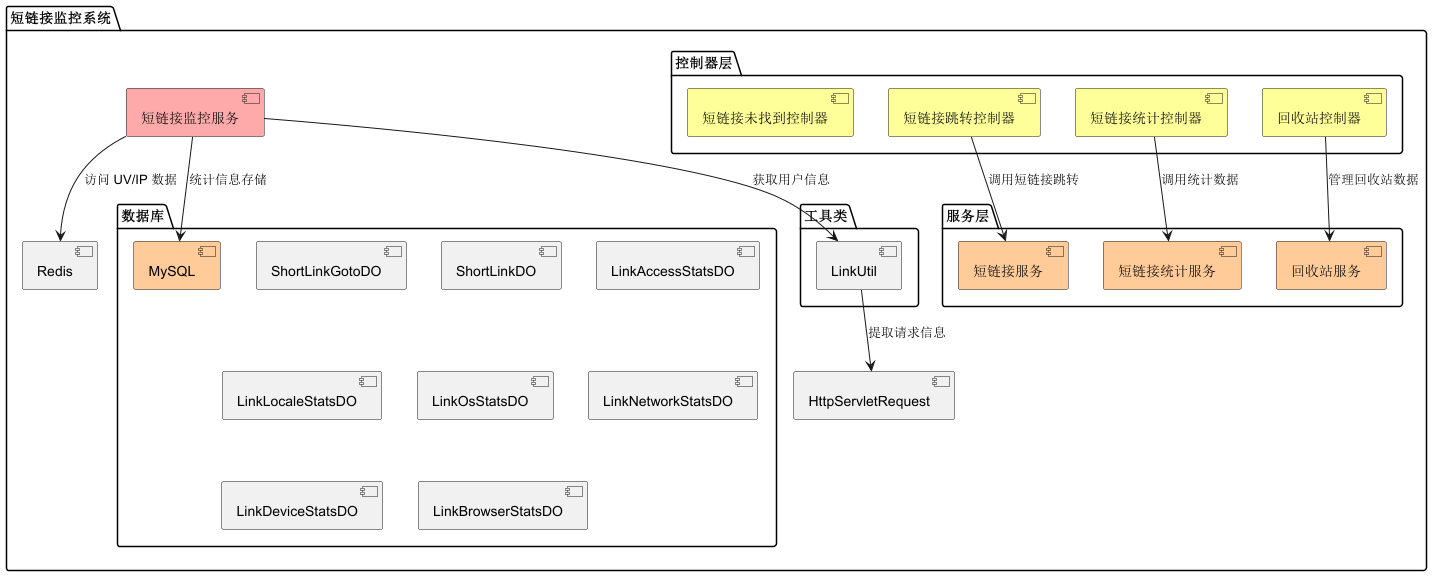

The diagram above was rendered by PlantUML. Its source (embedded in the PNG):
@startuml
package "短链接监控系统" {
    [短链接监控服务] #FFAAAA

    package "控制器层" {
        [短链接跳转控制器] #FFFF99
        [短链接统计控制器] #FFFF99
        [回收站控制器] #FFFF99
        [短链接未找到控制器] #FFFF99
    }

    package "服务层" {
        [短链接服务] #FFCC99
        [短链接统计服务] #FFCC99
        [回收站服务] #FFCC99
    }

    package "数据库" {
        [MySQL] #FFCC99
        [ShortLinkGotoDO]
        [ShortLinkDO]
        [LinkAccessStatsDO]
        [LinkLocaleStatsDO]
        [LinkOsStatsDO]
        [LinkNetworkStatsDO]
        [LinkDeviceStatsDO]
        [LinkBrowserStatsDO]
    }

    package "工具类" {
        [LinkUtil]
    }

    [短链接跳转控制器] --> [短链接服务] : 调用短链接跳转
    [短链接统计控制器] --> [短链接统计服务] : 调用统计数据
    [回收站控制器] --> [回收站服务] : 管理回收站数据
    [短链接监控服务] --> [Redis] : 访问 UV/IP 数据
    [短链接监控服务] --> [MySQL] : 统计信息存储
    [短链接监控服务] --> [LinkUtil] : 获取用户信息
    [LinkUtil] --> [HttpServletRequest] : 提取请求信息
}

@enduml